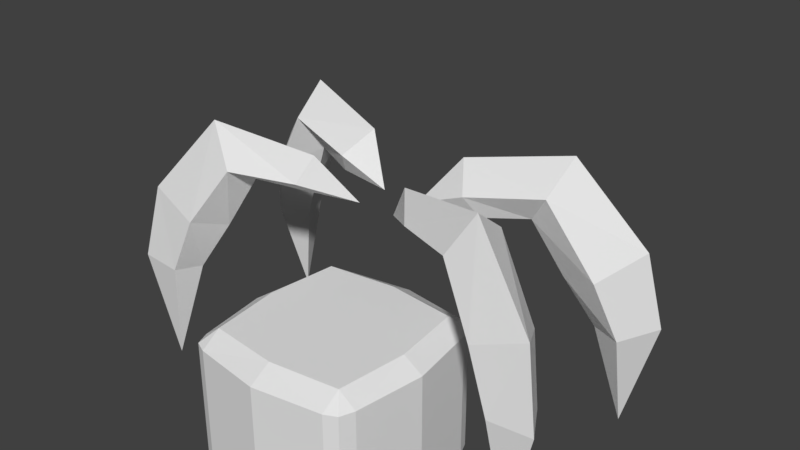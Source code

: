 # Source: alien_parts_v2.blend  (saved by Blender 2.79.0; exported with 4.5.12 LTS)
import bpy
from mathutils import Matrix  # noqa: F401  (used for matrix-valued properties, if any)

bpy.ops.wm.read_factory_settings(use_empty=True)
scene = bpy.context.scene
scene.name = 'Scene'

# ---- collections
col_collection_1 = bpy.data.collections.new('Collection 1'); scene.collection.children.link(col_collection_1)

# ---- materials (node trees are filled in below, after node groups)
mat_material_001 = bpy.data.materials.new('Material.001')
mat_material_001.alpha_threshold = 0.0
mat_material_001.use_transparent_shadow = False
mat_material_001.roughness = 0.5
mat_material_001.line_color = (0.0, 0.0, 0.0, 1.0)
mat_material = bpy.data.materials.new('Material')
mat_material.alpha_threshold = 0.0
mat_material.use_transparent_shadow = False
mat_material.roughness = 0.5
mat_material.line_color = (0.0, 0.0, 0.0, 1.0)
mat_material_002 = bpy.data.materials.new('Material.002')
mat_material_002.alpha_threshold = 0.0
mat_material_002.use_transparent_shadow = False
mat_material_002.roughness = 0.5
mat_material_002.line_color = (0.0, 0.0, 0.0, 1.0)
mat_material_003 = bpy.data.materials.new('Material.003')
mat_material_003.alpha_threshold = 0.0
mat_material_003.use_transparent_shadow = False
mat_material_003.roughness = 0.5
mat_material_003.line_color = (0.0, 0.0, 0.0, 1.0)

# ---- material node trees

# ---- world
world_world = bpy.data.worlds.new('World'); scene.world = world_world
world_world.color = (0.05088, 0.05088, 0.05088)
world_world.use_sun_shadow = False
world_world.sun_shadow_jitter_overblur = 0.0
world_world.cycles.sampling_method = 'MANUAL'

# ---- meshes
me_cube_004 = bpy.data.meshes.new('Cube.004')
me_cube_004.from_pydata([(0.244, 0.05165, 0.05952)], [], [])
me_cube_004.materials.append(mat_material_001)
me_cube_004.materials.append(mat_material)
me_cube_004.materials.append(mat_material_002)
me_cube_004.materials.append(mat_material_003)
me_cube_004.use_remesh_preserve_volume = False
me_cube_004.use_remesh_preserve_attributes = False
me_cube_004.use_mirror_vertex_groups = False
me_cube_004.update()
me_cube_003 = bpy.data.meshes.new('Cube.003')
me_cube_003.from_pydata([(0.2993, -0.1293, -0.1625), (0.2076, -0.07973, 0.008699), (0.3137, -0.1769, -0.1564), (0.2089, -0.1387, 0.03779), (0.3497, -0.1075, -0.16), (0.244, -0.05684, 0.05952), (0.3874, -0.1727, -0.1539), (0.2502, -0.1207, 0.1073), (0.1349, -0.05233, -0.001972), (0.3401, -0.1598, -0.3339), (0.3619, -0.1561, -0.02643), (0.2746, -0.1672, -0.06013), (0.2544, -0.1037, -0.08158), (0.3194, -0.07834, -0.0598), (0.1068, -0.09515, 0.03098), (0.1193, -0.02803, 0.03586), (0.08794, -0.07156, 0.07626), (0.03355, -0.03202, 3.433e-05)], [], [(12, 11, 3, 1), (11, 10, 7, 3), (10, 13, 5, 7), (13, 12, 1, 5), (2, 9, 6), (7, 16, 14, 3), (0, 9, 2), (5, 15, 16, 7), (1, 8, 15, 5), (3, 14, 8, 1), (6, 4, 13, 10), (6, 9, 4), (4, 9, 0), (4, 0, 12, 13), (2, 6, 10, 11), (0, 2, 11, 12), (16, 17, 14), (8, 17, 15), (14, 17, 8), (15, 17, 16)])
me_cube_003.polygons.foreach_set('material_index', [2, 2, 2, 2, 2, 2, 2, 2, 2, 2, 2, 2, 2, 2, 2, 2, 2, 2, 2, 2])
me_cube_003.materials.append(mat_material_001)
me_cube_003.materials.append(mat_material)
me_cube_003.materials.append(mat_material_002)
me_cube_003.materials.append(mat_material_003)
me_cube_003.use_remesh_preserve_volume = False
me_cube_003.use_remesh_preserve_attributes = False
me_cube_003.use_mirror_vertex_groups = False
me_cube_003.update()
me_cube_002 = bpy.data.meshes.new('Cube.002')
me_cube_002.from_pydata([(-0.2993, 0.1242, -0.1625), (-0.2076, 0.07454, 0.008699), (-0.3137, 0.1717, -0.1564), (-0.2089, 0.1335, 0.03779), (-0.3497, 0.1023, -0.16), (-0.244, 0.05165, 0.05952), (-0.3874, 0.1675, -0.1539), (-0.2502, 0.1155, 0.1073), (-0.1349, 0.04714, -0.001972), (-0.3401, 0.1546, -0.3339), (-0.3619, 0.1509, -0.02643), (-0.2746, 0.162, -0.06013), (-0.2543, 0.09848, -0.08158), (-0.3194, 0.07315, -0.0598), (-0.1068, 0.08995, 0.03098), (-0.1193, 0.02283, 0.03586), (-0.08794, 0.06637, 0.07626), (-0.03354, 0.02683, 3.433e-05)], [], [(12, 11, 3, 1), (11, 10, 7, 3), (10, 13, 5, 7), (13, 12, 1, 5), (2, 9, 6), (7, 16, 14, 3), (0, 9, 2), (5, 15, 16, 7), (1, 8, 15, 5), (3, 14, 8, 1), (6, 4, 13, 10), (6, 9, 4), (4, 9, 0), (4, 0, 12, 13), (2, 6, 10, 11), (0, 2, 11, 12), (16, 17, 14), (8, 17, 15), (14, 17, 8), (15, 17, 16)])
me_cube_002.materials.append(mat_material_001)
me_cube_002.materials.append(mat_material)
me_cube_002.materials.append(mat_material_002)
me_cube_002.materials.append(mat_material_003)
me_cube_002.use_remesh_preserve_volume = False
me_cube_002.use_remesh_preserve_attributes = False
me_cube_002.use_mirror_vertex_groups = False
me_cube_002.update()
me_cube_001 = bpy.data.meshes.new('Cube.001')
me_cube_001.from_pydata([(-0.2993, -0.1293, -0.1625), (-0.2076, -0.07973, 0.008699), (-0.3137, -0.1769, -0.1564), (-0.2089, -0.1387, 0.03779), (-0.3497, -0.1075, -0.16), (-0.244, -0.05684, 0.05952), (-0.3874, -0.1727, -0.1539), (-0.2502, -0.1207, 0.1073), (-0.1349, -0.05233, -0.001972), (-0.3401, -0.1598, -0.3339), (-0.3619, -0.1561, -0.02643), (-0.2746, -0.1672, -0.06013), (-0.2543, -0.1037, -0.08158), (-0.3194, -0.07834, -0.0598), (-0.1068, -0.09515, 0.03098), (-0.1193, -0.02803, 0.03586), (-0.08794, -0.07156, 0.07626), (-0.03354, -0.03202, 3.433e-05)], [], [(12, 1, 3, 11), (11, 3, 7, 10), (10, 7, 5, 13), (13, 5, 1, 12), (2, 6, 9), (7, 3, 14, 16), (0, 2, 9), (5, 7, 16, 15), (1, 5, 15, 8), (3, 1, 8, 14), (6, 10, 13, 4), (6, 4, 9), (4, 0, 9), (4, 13, 12, 0), (2, 11, 10, 6), (0, 12, 11, 2), (16, 14, 17), (8, 15, 17), (14, 8, 17), (15, 16, 17)])
me_cube_001.polygons.foreach_set('material_index', [1, 1, 1, 1, 1, 1, 1, 1, 1, 1, 1, 1, 1, 1, 1, 1, 1, 1, 1, 1])
me_cube_001.materials.append(mat_material_001)
me_cube_001.materials.append(mat_material)
me_cube_001.materials.append(mat_material_002)
me_cube_001.materials.append(mat_material_003)
me_cube_001.use_remesh_preserve_volume = False
me_cube_001.use_remesh_preserve_attributes = False
me_cube_001.use_mirror_vertex_groups = False
me_cube_001.update()
me_cube = bpy.data.meshes.new('Cube')
me_cube.from_pydata([(0.1425, 0.1494, 0.5264), (0.1521, 0.125, 0.5264), (0.1521, 0.125, 0.5081), (0.1215, 0.1594, 0.5081), (0.1215, 0.125, 0.5493), (0.1425, 0.1494, 0.5081), (0.1215, 0.1594, 0.5264), (0.1425, -0.1456, 0.5264), (0.1521, -0.1211, 0.5264), (0.1699, 0.001932, 0.5264), (0.1521, -0.1211, 0.5081), (0.1699, 0.001932, 0.5081), (0.1215, -0.1555, 0.5081), (0.1358, 0.001932, 0.5493), (0.1215, -0.1211, 0.5493), (0.1425, -0.1456, 0.5081), (0.1215, -0.1555, 0.5264), (0.1425, 0.1494, 0.3018), (0.1521, 0.125, 0.3018), (0.1521, 0.125, 0.3202), (0.1215, 0.1594, 0.3202), (0.1215, 0.125, 0.2789), (0.1425, 0.1494, 0.3202), (0.1215, 0.1594, 0.3018), (0.1425, 0.1494, 0.4141), (0.1521, 0.125, 0.4141), (0.1215, 0.1594, 0.4141), (0.1425, -0.1456, 0.3018), (0.1521, -0.1211, 0.3018), (0.1699, 0.001932, 0.3018), (0.1521, -0.1211, 0.3202), (0.1699, 0.001932, 0.3202), (0.1215, -0.1555, 0.3202), (0.1358, 0.001932, 0.2789), (0.1215, -0.1211, 0.2789), (0.1425, -0.1456, 0.3202), (0.1215, -0.1555, 0.3018), (0.1425, -0.1456, 0.4141), (0.1699, 0.001932, 0.4141), (0.1521, -0.1211, 0.4141), (0.1215, -0.1555, 0.4141), (0.06573, -0.08358, 0.5946), (0.03178, -0.1054, 0.5536), (0.03178, -0.03665, 0.5553), (0.09969, -0.1054, 0.5536), (0.09969, -0.03665, 0.5549), (-0.1425, 0.1494, 0.5264), (-0.1521, 0.125, 0.5264), (-0.1521, 0.125, 0.5081), (-0.1215, 0.1594, 0.5081), (-0.1215, 0.125, 0.5493), (-0.1425, 0.1494, 0.5081), (-0.1215, 0.1594, 0.5264), (0.0, 0.1394, 0.5493), (0.0, 0.1778, 0.5264), (0.0, 0.1778, 0.5081), (-0.1425, -0.1456, 0.5264), (-0.1521, -0.1211, 0.5264), (-0.1699, 0.001932, 0.5264), (-0.1521, -0.1211, 0.5081), (-0.1699, 0.001932, 0.5081), (-0.1215, -0.1555, 0.5081), (-0.1358, 0.001932, 0.5493), (-0.1215, -0.1211, 0.5493), (-0.1425, -0.1456, 0.5081), (-0.1215, -0.1555, 0.5264), (0.0, 0.001932, 0.554), (0.0, -0.1355, 0.5493), (0.0, -0.1739, 0.5264), (0.0, -0.1739, 0.5081), (-0.1425, 0.1494, 0.3018), (-0.1521, 0.125, 0.3018), (-0.1521, 0.125, 0.3202), (-0.1215, 0.1594, 0.3202), (-0.1215, 0.125, 0.2789), (-0.1425, 0.1494, 0.3202), (-0.1215, 0.1594, 0.3018), (-0.1425, 0.1494, 0.4141), (-0.1521, 0.125, 0.4141), (-0.1215, 0.1594, 0.4141), (0.0, 0.1394, 0.2789), (0.0, 0.1778, 0.3018), (0.0, 0.1778, 0.3202), (0.0, 0.1778, 0.4141), (-0.1425, -0.1456, 0.3018), (-0.1521, -0.1211, 0.3018), (-0.1699, 0.001932, 0.3018), (-0.1521, -0.1211, 0.3202), (-0.1699, 0.001932, 0.3202), (-0.1215, -0.1555, 0.3202), (-0.1358, 0.001932, 0.2789), (-0.1215, -0.1211, 0.2789), (-0.1425, -0.1456, 0.3202), (-0.1215, -0.1555, 0.3018), (-0.1425, -0.1456, 0.4141), (-0.1699, 0.001932, 0.4141), (-0.1521, -0.1211, 0.4141), (-0.1215, -0.1555, 0.4141), (0.0, 0.001932, 0.2789), (0.0, -0.1355, 0.2789), (0.0, -0.1739, 0.3018), (0.0, -0.1739, 0.3202), (-0.06573, -0.08358, 0.5946), (-0.03178, -0.1054, 0.5536), (-0.03178, -0.03665, 0.5553), (-0.09969, -0.1054, 0.5536), (0.0, -0.1739, 0.4141), (-0.09969, -0.03665, 0.5549)], [], [(1, 4, 13, 9), (25, 2, 11, 38), (2, 1, 9, 11), (4, 53, 66, 13), (0, 5, 3, 6), (5, 0, 1, 2), (6, 54, 53, 4), (6, 4, 0), (6, 3, 55, 54), (3, 26, 83, 55), (24, 5, 2, 25), (5, 24, 26, 3), (4, 1, 0), (8, 9, 13, 14), (39, 38, 11, 10), (10, 11, 9, 8), (13, 66, 43, 45), (7, 16, 12, 15), (15, 10, 8, 7), (16, 14, 67, 68), (16, 7, 14), (16, 68, 69, 12), (12, 69, 106, 40), (37, 39, 10, 15), (15, 12, 40, 37), (14, 7, 8), (18, 29, 33, 21), (25, 38, 31, 19), (19, 31, 29, 18), (21, 33, 98, 80), (17, 23, 20, 22), (22, 19, 18, 17), (23, 21, 80, 81), (23, 17, 21), (23, 81, 82, 20), (20, 82, 83, 26), (24, 25, 19, 22), (22, 20, 26, 24), (21, 17, 18), (28, 34, 33, 29), (39, 30, 31, 38), (30, 28, 29, 31), (34, 99, 98, 33), (27, 35, 32, 36), (35, 27, 28, 30), (36, 100, 99, 34), (36, 34, 27), (36, 32, 101, 100), (32, 40, 106, 101), (37, 35, 30, 39), (35, 37, 40, 32), (34, 28, 27), (43, 42, 41), (42, 44, 41), (66, 67, 42, 43), (45, 43, 41), (67, 14, 44, 42), (44, 45, 41), (14, 13, 45, 44), (47, 58, 62, 50), (78, 95, 60, 48), (48, 60, 58, 47), (50, 62, 66, 53), (46, 52, 49, 51), (51, 48, 47, 46), (52, 50, 53, 54), (52, 46, 50), (52, 54, 55, 49), (49, 55, 83, 79), (77, 78, 48, 51), (51, 49, 79, 77), (50, 46, 47), (57, 63, 62, 58), (96, 59, 60, 95), (59, 57, 58, 60), (62, 107, 104, 66), (56, 64, 61, 65), (64, 56, 57, 59), (65, 68, 67, 63), (65, 63, 56), (65, 61, 69, 68), (61, 97, 106, 69), (94, 64, 59, 96), (64, 94, 97, 61), (63, 57, 56), (71, 74, 90, 86), (78, 72, 88, 95), (72, 71, 86, 88), (74, 80, 98, 90), (70, 75, 73, 76), (75, 70, 71, 72), (76, 81, 80, 74), (76, 74, 70), (76, 73, 82, 81), (73, 79, 83, 82), (77, 75, 72, 78), (75, 77, 79, 73), (74, 71, 70), (85, 86, 90, 91), (96, 95, 88, 87), (87, 88, 86, 85), (91, 90, 98, 99), (84, 93, 89, 92), (92, 87, 85, 84), (93, 91, 99, 100), (93, 84, 91), (93, 100, 101, 89), (89, 101, 106, 97), (94, 96, 87, 92), (92, 89, 97, 94), (91, 84, 85), (104, 102, 103), (103, 102, 105), (66, 104, 103, 67), (107, 102, 104), (67, 103, 105, 63), (105, 102, 107), (63, 105, 107, 62)])
me_cube.materials.append(mat_material)
me_cube.use_remesh_preserve_volume = False
me_cube.use_remesh_preserve_attributes = False
me_cube.use_mirror_vertex_groups = False
me_cube.update()
me_cube_007 = bpy.data.meshes.new('Cube.007')
me_cube_007.from_pydata([(0.2993, 0.1242, -0.1625), (0.2076, 0.07454, 0.008699), (0.3137, 0.1717, -0.1564), (0.2089, 0.1335, 0.03779), (0.3497, 0.1023, -0.16), (0.244, 0.05165, 0.05952), (0.3874, 0.1675, -0.1539), (0.2502, 0.1155, 0.1073), (0.1349, 0.04714, -0.001972), (0.3401, 0.1546, -0.3339), (0.3619, 0.1509, -0.02643), (0.2746, 0.162, -0.06013), (0.2544, 0.09848, -0.08158), (0.3194, 0.07315, -0.0598), (0.1068, 0.08995, 0.03098), (0.1193, 0.02283, 0.03586), (0.08794, 0.06637, 0.07626), (0.03355, 0.02683, 3.433e-05)], [], [(12, 1, 3, 11), (11, 3, 7, 10), (10, 7, 5, 13), (13, 5, 1, 12), (2, 6, 9), (7, 3, 14, 16), (0, 2, 9), (5, 7, 16, 15), (1, 5, 15, 8), (3, 1, 8, 14), (6, 10, 13, 4), (6, 4, 9), (4, 0, 9), (4, 13, 12, 0), (2, 11, 10, 6), (0, 12, 11, 2), (16, 14, 17), (8, 15, 17), (14, 8, 17), (15, 16, 17)])
me_cube_007.polygons.foreach_set('material_index', [3, 3, 3, 3, 3, 3, 3, 3, 3, 3, 3, 3, 3, 3, 3, 3, 3, 3, 3, 3])
me_cube_007.materials.append(mat_material_001)
me_cube_007.materials.append(mat_material)
me_cube_007.materials.append(mat_material_002)
me_cube_007.materials.append(mat_material_003)
me_cube_007.use_remesh_preserve_volume = False
me_cube_007.use_remesh_preserve_attributes = False
me_cube_007.use_mirror_vertex_groups = False
me_cube_007.update()
arm_armature_006 = bpy.data.armatures.new('Armature.006')  # bones are not reproduced

# ---- objects
ob_armature_003 = bpy.data.objects.new('Armature.003', arm_armature_006)
ob_feets_004 = bpy.data.objects.new('Feets.004', me_cube_004)
ob_feets_003 = bpy.data.objects.new('Feets.003', me_cube_003)
ob_feets_002 = bpy.data.objects.new('Feets.002', me_cube_002)
ob_feets_000 = bpy.data.objects.new('Feets.000', me_cube_001)
ob_body = bpy.data.objects.new('Body', me_cube)
ob_feets_001 = bpy.data.objects.new('Feets.001', me_cube_007)

# ---- transforms, parenting, visibility, modifiers, constraints
ob_armature_003.location = (-9.313e-07, 0.002596, -0.06299)
ob_armature_003.show_in_front = True
ob_armature_003.lineart.crease_threshold = 0.0
ob_feets_004.parent = ob_armature_003
ob_feets_004.matrix_parent_inverse = Matrix(((-1.0, 0.0, 0.0, 0.0), (0.0, -1.0, 0.0, 0.0), (0.0, 0.0, 1.0, 0.3969), (0.0, 0.0, 0.0, 1.0)))
ob_feets_004.location = (-9.313e-07, 0.002596, -0.06299)
ob_feets_004.lock_rotations_4d = False
ob_feets_004.empty_display_type = 'ARROWS'
ob_feets_004.lineart.crease_threshold = 0.0
_vg = ob_feets_004.vertex_groups.new(name='Bone')
_vg = ob_feets_004.vertex_groups.new(name='Bone.001')
_vg = ob_feets_004.vertex_groups.new(name='Bone.002')
_vg = ob_feets_004.vertex_groups.new(name='Bone.003')
for _i, _w in zip([0], [2.973e-18]): _vg.add([_i], _w, 'REPLACE')
_vg = ob_feets_004.vertex_groups.new(name='Bone.004')
_vg = ob_feets_004.vertex_groups.new(name='Bone.005')
_vg = ob_feets_004.vertex_groups.new(name='Bone.006')
_vg = ob_feets_004.vertex_groups.new(name='Bone.007')
_vg = ob_feets_004.vertex_groups.new(name='Bone.008')
_vg = ob_feets_004.vertex_groups.new(name='Bone.009')
for _i, _w in zip([0], [0.4721]): _vg.add([_i], _w, 'REPLACE')
_vg = ob_feets_004.vertex_groups.new(name='Bone.010')
for _i, _w in zip([0], [0.3961]): _vg.add([_i], _w, 'REPLACE')
_vg = ob_feets_004.vertex_groups.new(name='Bone.011')
for _i, _w in zip([0], [4.125e-12]): _vg.add([_i], _w, 'REPLACE')
_m = ob_feets_004.modifiers.new('Armature', 'ARMATURE')
_m.object = ob_armature_003
ob_feets_003.parent = ob_armature_003
ob_feets_003.matrix_parent_inverse = Matrix(((-1.0, 0.0, 0.0, 0.0), (0.0, -1.0, 0.0, 0.0), (0.0, 0.0, 1.0, 0.3969), (0.0, 0.0, 0.0, 1.0)))
ob_feets_003.location = (-9.313e-07, 0.002596, -0.06299)
ob_feets_003.lock_rotations_4d = False
ob_feets_003.empty_display_type = 'ARROWS'
ob_feets_003.lineart.crease_threshold = 0.0
_vg = ob_feets_003.vertex_groups.new(name='Bone')
for _i, _w in zip([1, 3, 5, 7, 8, 12, 13, 14, 15, 16, 17], [0.8751, 0.1861, 0.9372, 0.5055, 0.9961, 0.07454, 0.02303, 0.97, 0.9973, 0.9902, 1.0]): _vg.add([_i], _w, 'REPLACE')
_vg = ob_feets_003.vertex_groups.new(name='Bone.001')
for _i, _w in zip([0, 1, 3, 4, 5, 6, 7, 9, 10, 11, 12, 13, 14], [0.002249, 0.1197, 0.8086, 0.019, 0.05932, 0.001911, 0.4898, 0.0, 0.5249, 0.8991, 0.8373, 0.8817, 0.009564]): _vg.add([_i], _w, 'REPLACE')
_vg = ob_feets_003.vertex_groups.new(name='Bone.002')
for _i, _w in zip([0, 2, 4, 6, 9, 10, 11, 12, 13], [0.972, 0.9746, 0.9642, 0.9736, 1.0, 0.4663, 0.08757, 0.0882, 0.0818]): _vg.add([_i], _w, 'REPLACE')
_vg = ob_feets_003.vertex_groups.new(name='Bone.003')
for _i, _w in zip([1, 2, 3, 4, 5, 6, 7, 8, 9, 10, 11, 12, 13, 14, 15, 16, 17], [0.0, 0.0, 0.0, 0.0, 0.0, 0.0, 0.0, 0.0, 0.0, 0.0, 0.0, 0.0, 0.0, 0.0, 0.0, 0.0, 0.0]): _vg.add([_i], _w, 'REPLACE')
_vg = ob_feets_003.vertex_groups.new(name='Bone.004')
_vg = ob_feets_003.vertex_groups.new(name='Bone.005')
_vg = ob_feets_003.vertex_groups.new(name='Bone.006')
_vg = ob_feets_003.vertex_groups.new(name='Bone.007')
for _i, _w in zip([9], [0.004887]): _vg.add([_i], _w, 'REPLACE')
_vg = ob_feets_003.vertex_groups.new(name='Bone.008')
_vg = ob_feets_003.vertex_groups.new(name='Bone.009')
_vg = ob_feets_003.vertex_groups.new(name='Bone.010')
_vg = ob_feets_003.vertex_groups.new(name='Bone.011')
for _i, _w in zip([0, 1, 2, 4, 5, 7, 8, 11, 12, 13, 15], [0.0, 0.0, 0.0, 0.0, 0.0, 0.0, 0.0, 0.0, 0.0, 0.0, 0.0]): _vg.add([_i], _w, 'REPLACE')
_m = ob_feets_003.modifiers.new('Armature', 'ARMATURE')
_m.object = ob_armature_003
ob_feets_002.parent = ob_armature_003
ob_feets_002.matrix_parent_inverse = Matrix(((-1.0, 0.0, 0.0, 0.0), (0.0, -1.0, 0.0, 0.0), (0.0, 0.0, 1.0, 0.3969), (0.0, 0.0, 0.0, 1.0)))
ob_feets_002.location = (-9.313e-07, 0.002596, -0.06299)
ob_feets_002.lock_rotations_4d = False
ob_feets_002.empty_display_type = 'ARROWS'
ob_feets_002.lineart.crease_threshold = 0.0
_vg = ob_feets_002.vertex_groups.new(name='Bone')
for _i, _w in zip([0, 2, 4, 9, 12, 14, 15], [0.0, 0.0, 0.0, 0.0, 0.0, 0.0, 0.0]): _vg.add([_i], _w, 'REPLACE')
_vg = ob_feets_002.vertex_groups.new(name='Bone.001')
_vg = ob_feets_002.vertex_groups.new(name='Bone.002')
for _i, _w in zip([2, 9, 11, 16], [0.0, 0.0, 0.0, 0.0]): _vg.add([_i], _w, 'REPLACE')
_vg = ob_feets_002.vertex_groups.new(name='Bone.003')
for _i, _w in zip([1, 3, 5, 7, 8, 9, 12, 13, 14, 15, 16, 17], [0.8751, 0.1861, 0.9372, 0.5055, 0.9961, 0.0, 0.07454, 0.02303, 0.97, 0.9973, 0.9902, 1.0]): _vg.add([_i], _w, 'REPLACE')
_vg = ob_feets_002.vertex_groups.new(name='Bone.004')
for _i, _w in zip([0, 1, 3, 4, 5, 6, 7, 10, 11, 12, 13, 14], [0.002249, 0.1197, 0.8086, 0.019, 0.05932, 0.001911, 0.4898, 0.5249, 0.8991, 0.8373, 0.8817, 0.009564]): _vg.add([_i], _w, 'REPLACE')
_vg = ob_feets_002.vertex_groups.new(name='Bone.005')
for _i, _w in zip([0, 2, 4, 6, 9, 10, 11, 12, 13], [0.972, 0.9746, 0.9642, 0.9736, 1.0, 0.4663, 0.08757, 0.0882, 0.0818]): _vg.add([_i], _w, 'REPLACE')
_vg = ob_feets_002.vertex_groups.new(name='Bone.006')
for _i, _w in zip([0], [0.0]): _vg.add([_i], _w, 'REPLACE')
_vg = ob_feets_002.vertex_groups.new(name='Bone.007')
_vg = ob_feets_002.vertex_groups.new(name='Bone.008')
for _i, _w in zip([3, 4, 5, 7, 13], [0.0, 0.0, 0.0, 0.0, 0.0]): _vg.add([_i], _w, 'REPLACE')
_vg = ob_feets_002.vertex_groups.new(name='Bone.009')
_vg = ob_feets_002.vertex_groups.new(name='Bone.010')
_vg = ob_feets_002.vertex_groups.new(name='Bone.011')
_m = ob_feets_002.modifiers.new('Armature', 'ARMATURE')
_m.object = ob_armature_003
ob_feets_000.parent = ob_armature_003
ob_feets_000.matrix_parent_inverse = Matrix(((-1.0, 0.0, 0.0, 0.0), (0.0, -1.0, 0.0, 0.0), (0.0, 0.0, 1.0, 0.3969), (0.0, 0.0, 0.0, 1.0)))
ob_feets_000.location = (-9.313e-07, 0.002596, -0.06299)
ob_feets_000.lock_rotations_4d = False
ob_feets_000.empty_display_type = 'ARROWS'
ob_feets_000.lineart.crease_threshold = 0.0
_vg = ob_feets_000.vertex_groups.new(name='Bone')
for _i, _w in zip([0, 1, 2, 3, 4, 5, 6, 7, 8, 9, 10, 11, 12, 13, 14, 15, 16], [0.0, 3.341e-08, 1.061e-06, 6.003e-19, 5.228e-08, 3.243e-10, 0.004063, 1.278e-08, 7.342e-18, 1.773e-09, 0.0, 0.004808, 4.15e-13, 8.259e-06, 3.557e-19, 7.5e-16, 8.187e-15]): _vg.add([_i], _w, 'REPLACE')
_vg = ob_feets_000.vertex_groups.new(name='Bone.001')
_vg = ob_feets_000.vertex_groups.new(name='Bone.002')
for _i, _w in zip([0, 9, 13], [0.0, 0.0, 0.0]): _vg.add([_i], _w, 'REPLACE')
_vg = ob_feets_000.vertex_groups.new(name='Bone.003')
for _i, _w in zip([2, 4, 6, 7, 8, 9, 10, 14, 15, 16], [0.0, 0.0, 0.0, 0.0, 0.0, 0.0, 0.0, 0.0, 0.0, 0.0]): _vg.add([_i], _w, 'REPLACE')
_vg = ob_feets_000.vertex_groups.new(name='Bone.004')
_vg = ob_feets_000.vertex_groups.new(name='Bone.005')
_vg = ob_feets_000.vertex_groups.new(name='Bone.006')
for _i, _w in zip([0, 1, 2, 3, 4, 5, 6, 7, 8, 9, 10, 11, 12, 13, 14, 15, 16, 17], [1.271e-13, 0.4794, 4.518e-10, 0.4482, 1.505e-06, 0.4721, 5.936e-13, 0.4529, 0.5664, 1.887e-10, 2.215e-09, 3.451e-18, 2.988e-23, 0.0, 0.5365, 0.5989, 0.5554, 1.0]): _vg.add([_i], _w, 'REPLACE')
_vg = ob_feets_000.vertex_groups.new(name='Bone.007')
for _i, _w in zip([0, 1, 2, 3, 4, 5, 6, 7, 8, 9, 10, 11, 12, 13, 14, 15, 16], [0.172, 0.08401, 0.1991, 0.2896, 0.1728, 0.4465, 0.1964, 0.41, 0.05407, 0.08518, 0.4472, 0.4513, 0.4513, 0.4513, 0.04479, 0.0458, 0.03799]): _vg.add([_i], _w, 'REPLACE')
_vg = ob_feets_000.vertex_groups.new(name='Bone.008')
for _i, _w in zip([0, 1, 2, 3, 4, 5, 6, 7, 8, 9, 10, 11, 12, 13, 14, 15, 16], [0.3228, 9.683e-22, 0.3187, 0.0041, 0.3303, 3.625e-11, 0.3233, 1.005e-05, 1.376e-14, 1.0, 0.2778, 0.2733, 0.2794, 0.284, 4.401e-07, 7.701e-08, 0.0]): _vg.add([_i], _w, 'REPLACE')
_vg = ob_feets_000.vertex_groups.new(name='Bone.009')
_vg = ob_feets_000.vertex_groups.new(name='Bone.010')
_vg = ob_feets_000.vertex_groups.new(name='Bone.011')
_m = ob_feets_000.modifiers.new('Armature', 'ARMATURE')
_m.object = ob_armature_003
ob_body.parent = ob_armature_003
ob_body.matrix_parent_inverse = Matrix(((-1.0, 0.0, -1.51e-07, 5.993e-08), (0.0, 1.0, -0.0, -0.1318), (1.51e-07, 0.0, -1.0, 0.3969), (0.0, 0.0, 0.0, 1.0)))
ob_body.location = (-9.313e-07, 0.002596, -0.06299)
ob_body.lock_rotations_4d = False
ob_body.empty_display_type = 'ARROWS'
ob_body.lineart.crease_threshold = 0.0
ob_feets_001.parent = ob_armature_003
ob_feets_001.matrix_parent_inverse = Matrix(((-1.0, 0.0, 0.0, 0.0), (0.0, -1.0, 0.0, 0.0), (0.0, 0.0, 1.0, 0.3969), (0.0, 0.0, 0.0, 1.0)))
ob_feets_001.location = (-9.313e-07, 0.002596, -0.06299)
ob_feets_001.lock_rotations_4d = False
ob_feets_001.empty_display_type = 'ARROWS'
ob_feets_001.lineart.crease_threshold = 0.0
_vg = ob_feets_001.vertex_groups.new(name='Bone')
for _i, _w in zip([9], [0.0]): _vg.add([_i], _w, 'REPLACE')
_vg = ob_feets_001.vertex_groups.new(name='Bone.001')
for _i, _w in zip([9], [0.0]): _vg.add([_i], _w, 'REPLACE')
_vg = ob_feets_001.vertex_groups.new(name='Bone.002')
for _i, _w in zip([9], [0.0]): _vg.add([_i], _w, 'REPLACE')
_vg = ob_feets_001.vertex_groups.new(name='Bone.003')
for _i, _w in zip([0, 1, 2, 3, 4, 5, 6, 7, 8, 9, 10, 11, 12, 13, 14, 15, 16], [3.286e-39, 3.104e-05, 2.672e-12, 0.0006289, 3.121e-17, 2.973e-18, 1.528e-07, 0.000197, 7.27e-09, 2.954e-29, 1.096e-12, 1.56e-14, 1.141e-13, 3.708e-08, 1.004e-10, 0.0005967, 3.817e-10]): _vg.add([_i], _w, 'REPLACE')
_vg = ob_feets_001.vertex_groups.new(name='Bone.004')
for _i, _w in zip([9], [0.0]): _vg.add([_i], _w, 'REPLACE')
_vg = ob_feets_001.vertex_groups.new(name='Bone.005')
for _i, _w in zip([9], [0.0]): _vg.add([_i], _w, 'REPLACE')
_vg = ob_feets_001.vertex_groups.new(name='Bone.006')
for _i, _w in zip([9], [0.0]): _vg.add([_i], _w, 'REPLACE')
_vg = ob_feets_001.vertex_groups.new(name='Bone.007')
_vg = ob_feets_001.vertex_groups.new(name='Bone.008')
_vg = ob_feets_001.vertex_groups.new(name='Bone.009')
for _i, _w in zip([0, 1, 2, 3, 4, 5, 6, 7, 8, 9, 10, 11, 12, 13, 14, 15, 16, 17], [0.001324, 0.4794, 3.81e-24, 0.4482, 1.927e-16, 0.4721, 1.511e-09, 0.4529, 0.5664, 2.356e-13, 5.659e-11, 0.02127, 0.0006758, 2.891e-09, 0.5365, 0.5989, 0.5554, 1.0]): _vg.add([_i], _w, 'REPLACE')
_vg = ob_feets_001.vertex_groups.new(name='Bone.010')
for _i, _w in zip([0, 1, 2, 3, 4, 5, 6, 7, 8, 9, 10, 11, 12, 13, 14, 15, 16], [1.646e-07, 0.08401, 7.858e-11, 0.3982, 1.875e-13, 0.3961, 1.432e-14, 0.3982, 0.05407, 0.08518, 0.4513, 0.4502, 0.4512, 0.4439, 0.04479, 0.0458, 0.03799]): _vg.add([_i], _w, 'REPLACE')
_vg = ob_feets_001.vertex_groups.new(name='Bone.011')
for _i, _w in zip([0, 1, 2, 3, 4, 5, 6, 7, 8, 9, 10, 11, 12, 13, 14, 15, 16], [0.3228, 1.893e-10, 0.3187, 6.669e-08, 0.3303, 4.125e-12, 0.3233, 3.503e-18, 2.078e-10, 1.0, 0.2778, 0.2733, 0.2794, 0.284, 0.001209, 7.095e-10, 1.42e-08]): _vg.add([_i], _w, 'REPLACE')
_m = ob_feets_001.modifiers.new('Armature', 'ARMATURE')
_m.object = ob_armature_003

# ---- collection membership
col_collection_1.objects.link(ob_armature_003)
col_collection_1.objects.link(ob_feets_004)
col_collection_1.objects.link(ob_feets_003)
col_collection_1.objects.link(ob_feets_002)
col_collection_1.objects.link(ob_feets_000)
col_collection_1.objects.link(ob_body)
col_collection_1.objects.link(ob_feets_001)

# ---- scene / render settings (as saved in the file)
scene.frame_start = 0; scene.frame_end = 40; scene.frame_set(36)
scene.render.engine = 'BLENDER_EEVEE_NEXT'
scene.render.resolution_percentage = 50
scene.render.dither_intensity = 0.0
scene.cycles.use_denoising = False
scene.cycles.samples = 128
scene.cycles.sampling_pattern = 'TABULATED_SOBOL'
scene.cycles.light_sampling_threshold = 0.0
scene.cycles.use_adaptive_sampling = False
scene.cycles.use_light_tree = False
scene.cycles.blur_glossy = 0.0
scene.cycles.sample_clamp_indirect = 0.0
scene.view_settings.view_transform = 'Standard'
bpy.context.view_layer.update()

# ---- added for rendering (the .blend has no active camera and no usable light): camera, sun
cam_auto = bpy.data.cameras.new('AutoCamera')
cam_auto.lens = 50.0
cam_auto.sensor_width = 36.0
cam_auto.clip_end = 1000.0
ob_auto_camera = bpy.data.objects.new('AutoCamera', cam_auto)
scene.collection.objects.link(ob_auto_camera)
ob_auto_camera.location = (0.986922, -1.15537, 1.01138)
ob_auto_camera.rotation_euler = (1.09748, -7.21219e-08, 0.694738)
scene.camera = ob_auto_camera
light_auto_sun = bpy.data.lights.new('AutoSun', 'SUN')
light_auto_sun.energy = 3.0
light_auto_sun.angle = 0.0523599
ob_auto_sun = bpy.data.objects.new('AutoSun', light_auto_sun)
scene.collection.objects.link(ob_auto_sun)
ob_auto_sun.rotation_euler = (0.872665, 0.174533, 0.523599)
bpy.context.view_layer.update()
